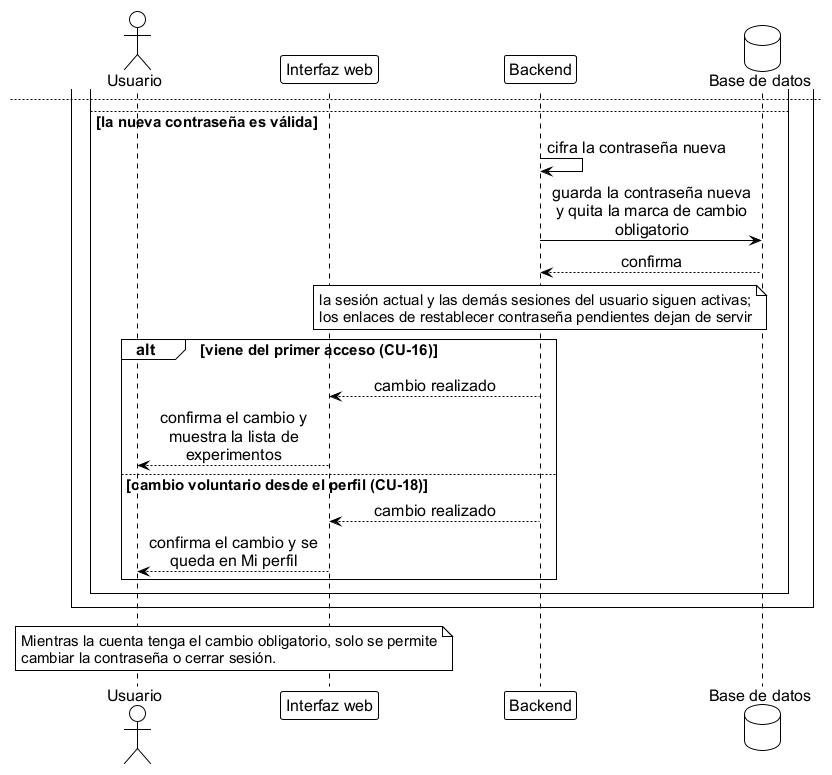

The diagram above was rendered by PlantUML. Its source (embedded in the PNG):
@startuml seq_cambio_pass_inv
' ================================================================
'  Secuencia - Cambio de contraseña del usuario
'  Base de datos FST | TT 2026-B066 | ESCOM-IPN
'  Frausto Robles Angel Ali . Rodriguez Verdin Sandoval Vanesa
' ----------------------------------------------------------------
'  Reemplaza a figures/mermaid/seq_cambio_pass_inv.png, que no tenia
'  fuente en el repositorio (esta era una imagen sin .puml).
'
'  Cubre CU-16 "Cambiar contraseña al primer acceso" (cuenta con
'  contraseña temporal, marca de cambio obligatorio) y el cambio
'  voluntario desde el perfil (CU-18, RF-06). En ambos casos el
'  usuario ya tiene sesion y escribe su contraseña actual (en el
'  primer acceso, la temporal) y la nueva.
'
'  Generar:
'      java -jar plantuml.jar -tpng diagramas/seq_cambio_pass_inv.puml
' ================================================================

!include estilo_doc.iuml

actor Usuario as u
participant "Interfaz web" as ui
participant Backend as api
database "Base de datos" as db

note over u, ui
  Aplica al cambio obligatorio del primer ingreso
  (cuenta con contraseña temporal) y al cambio
  voluntario desde el perfil.
end note

u -> ui: escribe la contraseña\nactual\ny la nueva (dos veces)
ui -> api: envía la contraseña actual\ny la nueva\ncon la sesión del usuario

api -> db: lee la contraseña cifrada\ndel usuario
db --> api: contraseña cifrada actual

alt la contraseña actual no coincide
  api --> ui: rechaza: la contraseña\nactual no es correcta
  ui --> u: muestra el error, no\ncambia nada
else la contraseña actual coincide
  alt la nueva no cumple algún criterio
    note over api
      se avisa solo el primer criterio incumplido, en este orden:
      mínimo 8 caracteres, máximo 72 bytes, distinta de la actual
    end note
    api --> ui: rechaza e indica ese\ncriterio
    ui --> u: pide escribir otra\ncontraseña
newpage
  else la nueva contraseña es válida
    api -> api: cifra la contraseña nueva
    api -> db: guarda la contraseña nueva\ny quita la marca de cambio\nobligatorio
    db --> api: confirma
    note over api
      la sesión actual y las demás sesiones del usuario siguen activas;
      los enlaces de restablecer contraseña pendientes dejan de servir
    end note
    alt viene del primer acceso (CU-16)
      api --> ui: cambio realizado
      ui --> u: confirma el cambio y\nmuestra la lista de\nexperimentos
    else cambio voluntario desde el perfil (CU-18)
      api --> ui: cambio realizado
      ui --> u: confirma el cambio y se\nqueda en Mi perfil
    end
  end
end

note over u, ui
  Mientras la cuenta tenga el cambio obligatorio, solo se permite
  cambiar la contraseña o cerrar sesión.
end note

@enduml